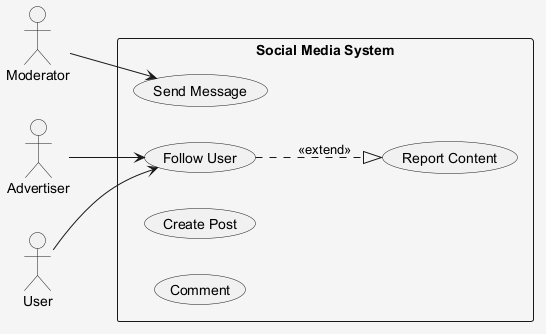

The diagram above was rendered by PlantUML. Its source (embedded in the PNG):
@startuml
skinparam shadowing false
skinparam backgroundColor #F5F5F5
left to right direction
actor "Moderator" as M
actor "Advertiser" as A
actor "User" as U
rectangle "Social Media System" {
  usecase "Report Content" as UC_ReportContent
  usecase "Send Message" as UC_SendMessage
  usecase "Follow User" as UC_FollowUser
  usecase "Create Post" as UC_CreatePost
  usecase "Comment" as UC_Comment
}
M --> UC_SendMessage
A --> UC_FollowUser
U --> UC_FollowUser
UC_FollowUser ..|> UC_ReportContent : <<extend>>
@enduml